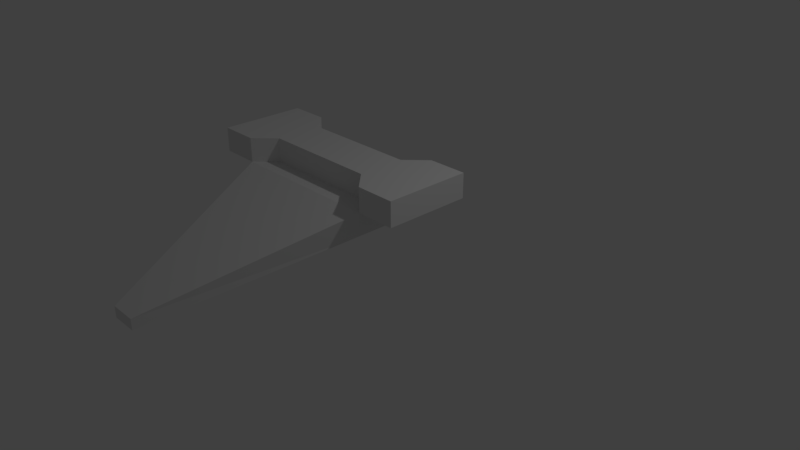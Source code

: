 # Source: Spaceship.blend  (saved by Blender 2.79.0; exported with 4.5.12 LTS)
import bpy
from mathutils import Matrix  # noqa: F401  (used for matrix-valued properties, if any)

bpy.ops.wm.read_factory_settings(use_empty=True)
scene = bpy.context.scene
scene.name = 'Scene'

# ---- collections
col_collection_1 = bpy.data.collections.new('Collection 1'); scene.collection.children.link(col_collection_1)

# ---- images (referenced by path relative to the original .blend; pixels are not part of the script)
import os
ASSET_DIR = os.environ.get("B2B_ASSET_DIR", "")  # directory of the original .blend (textures are referenced by path, not embedded)
HERE = os.path.dirname(os.path.abspath(__file__))  # packed textures are extracted next to this script under _unpacked/

def load_image(name, relpath, width, height, colorspace="sRGB"):
    """Load a texture the original file referenced (path relative to the .blend, or extracted next to this script)."""
    p = next((c for c in (os.path.join(HERE, relpath), os.path.join(ASSET_DIR, relpath)) if relpath and os.path.exists(c)), "")
    if p:
        img = bpy.data.images.load(p, check_existing=True)
        img.name = name
    else:  # same state as the original file: an image datablock whose file is absent (Cycles renders it pink)
        img = bpy.data.images.new(name, width, height)
        img.source = "FILE"
        img.filepath = "//" + (relpath or name)
    img.colorspace_settings.name = colorspace
    return img
img_spaceshiptexture = load_image('SpaceshipTexture', 'spaceship_texture.png', 1024, 1024, 'sRGB')

# ---- materials (node trees are filled in below, after node groups)
mat_spaceshipmaterial = bpy.data.materials.new('SpaceshipMaterial')
mat_spaceshipmaterial.alpha_threshold = 0.0
mat_spaceshipmaterial.roughness = 0.5

# ---- material node trees
mat_spaceshipmaterial.use_nodes = True; mat_spaceshipmaterial.node_tree.nodes.clear()
_N = mat_spaceshipmaterial.node_tree.nodes; _L = mat_spaceshipmaterial.node_tree.links
n0 = _N.new('ShaderNodeOutputMaterial'); n0.name = 'Material Output'; n0.location = (394, 333)
n1 = _N.new('ShaderNodeBsdfDiffuse'); n1.name = 'Diffuse BSDF'; n1.location = (208, 328)
n2 = _N.new('ShaderNodeTexImage'); n2.name = 'Image Texture'; n2.location = (-18, 354)
n2.width = 140
n2.image = img_spaceshiptexture
_L.new(n1.outputs[0], n0.inputs[0])
n0.is_active_output = True

# ---- world
world_world = bpy.data.worlds.new('World'); scene.world = world_world
world_world.color = (0.05088, 0.05088, 0.05088)
world_world.use_sun_shadow = False
world_world.sun_shadow_jitter_overblur = 0.0
world_world.cycles.sampling_method = 'MANUAL'

# ---- cameras
cam_camera = bpy.data.cameras.new('Camera')
cam_camera.clip_end = 100.0
cam_camera.lens = 35.0
cam_camera.sensor_width = 32.0
cam_camera.sensor_height = 18.0
cam_camera.ortho_scale = 7.314
cam_camera.dof.focus_distance = 0.0

# ---- lights
light_lamp = bpy.data.lights.new('Lamp', 'POINT')
light_lamp.transmission_factor = 0.0
light_lamp.cutoff_distance = 30.0
light_lamp.energy = 100.0
light_lamp.shadow_buffer_clip_start = 1.001
light_lamp.shadow_soft_size = 0.1
light_lamp.shadow_maximum_resolution = 0.006
light_lamp.use_absolute_resolution = True

# ---- meshes
me_cube = bpy.data.meshes.new('Cube')
me_cube.from_pydata([(0.7517, 0.2074, -0.7517), (0.95, -0.105, -1.0), (-0.95, -0.105, -1.0), (-0.7517, 0.2074, -0.7517), (0.7517, 0.2074, -0.1546), (0.95, -0.105, 0.3065), (-0.95, -0.105, 0.3065), (-0.7517, 0.2074, -0.1546), (0.1706, -0.4932, -3.354), (0.1706, -0.632, -3.354), (-0.1706, -0.4932, -3.354), (-0.1706, -0.632, -3.354), (1.0, 0.2074, -1.0), (-1.0, 0.2074, -1.0), (1.0, 0.2074, 0.09368), (-1.0, 0.2074, 0.09368), (1.0, 0.5151, -1.0), (1.0, 0.5151, 0.09368), (-1.0, 0.5151, -1.0), (-1.0, 0.5151, 0.09368), (0.7517, 0.5151, -0.7517), (-0.7517, 0.5151, -0.7517), (0.7517, 0.5151, -0.1546), (-0.7517, 0.5151, -0.1546), (1.0, 0.2074, -1.0), (1.0, 0.2074, 0.09368), (-1.0, 0.2074, -1.0), (-1.0, 0.2074, 0.09368), (-1.0, 0.5151, -1.0), (-1.0, 0.5151, 0.09368), (1.0, 0.5151, -1.0), (1.0, 0.5151, 0.09368), (0.7517, 0.5151, -0.7517), (-0.7517, 0.5151, -0.7517), (0.7517, 0.5151, -0.1546), (-0.7517, 0.5151, -0.1546), (-1.5, 0.2074, -1.0), (-1.5, 0.2074, 0.09368), (-1.5, 0.5151, -1.0), (-1.5, 0.5151, 0.09368), (1.5, 0.2074, -1.0), (1.5, 0.2074, 0.09368), (1.5, 0.5151, -1.0), (1.5, 0.5151, 0.09368)], [], [(2, 13, 10, 11), (14, 15, 6, 5), (12, 14, 5, 1), (1, 5, 6, 2), (2, 6, 15, 13), (12, 0, 20, 16), (8, 9, 11, 10), (1, 2, 11, 9), (13, 12, 8, 10), (12, 1, 9, 8), (3, 0, 12, 13), (15, 7, 23, 19), (17, 14, 25, 31), (4, 7, 15, 14), (16, 20, 32, 30), (18, 13, 26, 28), (13, 15, 27, 26), (7, 4, 22, 23), (4, 14, 17, 22), (3, 13, 18, 21), (21, 18, 28, 33), (0, 3, 21, 20), (29, 28, 38, 39), (34, 32, 33, 35), (32, 34, 31, 30), (35, 33, 28, 29), (24, 30, 42, 40), (15, 19, 29, 27), (14, 12, 24, 25), (22, 17, 31, 34), (23, 22, 34, 35), (12, 16, 30, 24), (20, 21, 33, 32), (19, 23, 35, 29), (36, 37, 39, 38), (27, 29, 39, 37), (26, 27, 37, 36), (28, 26, 36, 38), (41, 40, 42, 43), (30, 31, 43, 42), (31, 25, 41, 43), (25, 24, 40, 41)])
_uv = me_cube.uv_layers.new(name='UVMap')
_uv.uv.foreach_set('vector', [0.9599, 0.5062, 0.913, 0.5166, 0.9703, 0.01607, 0.9909, 0.01196, 0.3611, 0.5599, 0.3611, 0.9586, 0.3139, 0.9487, 0.3139, 0.5699, 0.8169, 0.2575, 0.8428, 0.04327, 0.8949, 0.01196, 0.8639, 0.2678, 0.2958, 0.4866, 0.2958, 0.7466, 0.009055, 0.7466, 0.009055, 0.4866, 0.9599, 0.5062, 0.9909, 0.7621, 0.9389, 0.7308, 0.913, 0.5166, 0.6749, 0.9406, 0.6339, 0.9366, 0.6339, 0.8755, 0.6749, 0.8795, 0.5928, 0.5599, 0.6138, 0.5599, 0.6138, 0.628, 0.5928, 0.628, 0.2958, 0.4866, 0.009055, 0.4866, 0.1267, 0.01196, 0.1782, 0.01196, 0.6157, 0.4865, 0.3139, 0.4865, 0.4391, 0.01196, 0.4906, 0.01196, 0.8169, 0.2575, 0.8639, 0.2678, 0.8949, 0.7621, 0.8742, 0.758, 0.5783, 0.536, 0.3514, 0.536, 0.3139, 0.4865, 0.6157, 0.4865, 0.4256, 0.5599, 0.4256, 0.6094, 0.3792, 0.6094, 0.3792, 0.5599, 0.0, 0.0, 0.0, 0.0, 0.0, 0.0, 0.0, 0.0, 0.4437, 0.9091, 0.4437, 0.6094, 0.4811, 0.5599, 0.4811, 0.9586, 0.0, 0.0, 0.0, 0.0, 0.0, 0.0, 0.0, 0.0, 0.0, 0.0, 0.0, 0.0, 0.0, 0.0, 0.0, 0.0, 0.0, 0.0, 0.0, 0.0, 0.0, 0.0, 0.0, 0.0, 0.4256, 0.6094, 0.4256, 0.9091, 0.3792, 0.9091, 0.3792, 0.6094, 0.4256, 0.9091, 0.4256, 0.9586, 0.3792, 0.9586, 0.3792, 0.9091, 0.1788, 0.9553, 0.1378, 0.9592, 0.1378, 0.8981, 0.1788, 0.8942, 0.0, 0.0, 0.0, 0.0, 0.0, 0.0, 0.0, 0.0, 0.7738, 0.634, 0.7738, 0.9337, 0.7274, 0.9337, 0.7274, 0.634, 0.6339, 0.5104, 0.7988, 0.5104, 0.7988, 0.61, 0.6339, 0.61, 0.6713, 0.1611, 0.7613, 0.1611, 0.7613, 0.4609, 0.6713, 0.4609, 0.7613, 0.1611, 0.6713, 0.1611, 0.6339, 0.1116, 0.7988, 0.1116, 0.6713, 0.4609, 0.7613, 0.4609, 0.7988, 0.5104, 0.6339, 0.5104, 0.5638, 0.8015, 0.6102, 0.8015, 0.6102, 0.9012, 0.5638, 0.9012, 0.0, 0.0, 0.0, 0.0, 0.0, 0.0, 0.0, 0.0, 0.0, 0.0, 0.0, 0.0, 0.0, 0.0, 0.0, 0.0, 0.0, 0.0, 0.0, 0.0, 0.0, 0.0, 0.0, 0.0, 0.0, 0.0, 0.0, 0.0, 0.0, 0.0, 0.0, 0.0, 0.0, 0.0, 0.0, 0.0, 0.0, 0.0, 0.0, 0.0, 0.0, 0.0, 0.0, 0.0, 0.0, 0.0, 0.0, 0.0, 0.0, 0.0, 0.0, 0.0, 0.0, 0.0, 0.0, 0.0, 0.0553, 0.7711, 0.0553, 0.988, 0.009055, 0.9875, 0.009055, 0.7706, 0.5457, 0.9012, 0.4993, 0.9012, 0.4993, 0.8015, 0.5457, 0.8015, 0.5747, 0.5599, 0.5747, 0.7776, 0.4993, 0.7776, 0.4993, 0.5599, 0.1842, 0.8702, 0.1378, 0.8702, 0.1378, 0.7706, 0.1842, 0.7706, 0.1197, 0.7706, 0.1197, 0.9875, 0.07341, 0.988, 0.07341, 0.7711, 0.7988, 0.1116, 0.6339, 0.1116, 0.6339, 0.01196, 0.7988, 0.01196, 0.2487, 0.8702, 0.2023, 0.8702, 0.2023, 0.7706, 0.2487, 0.7706, 0.7093, 0.634, 0.7093, 0.8516, 0.6339, 0.8516, 0.6339, 0.634])
me_cube.materials.append(mat_spaceshipmaterial)
me_cube.use_remesh_preserve_volume = False
me_cube.use_remesh_preserve_attributes = False
me_cube.use_mirror_vertex_groups = False
me_cube.update()

# ---- objects
ob_cube = bpy.data.objects.new('Cube', me_cube)
ob_lamp = bpy.data.objects.new('Lamp', light_lamp)
ob_camera = bpy.data.objects.new('Camera', cam_camera)

# ---- transforms, parenting, visibility, modifiers, constraints
ob_cube.location = (0.0, 0.0, 1.052)
ob_cube.rotation_euler = (1.571, -0.0, -3.142)
ob_cube.lock_rotations_4d = False
ob_cube.empty_display_type = 'ARROWS'
ob_cube.lineart.crease_threshold = 0.0
ob_lamp.location = (4.076, 1.005, 5.904)
ob_lamp.rotation_euler = (0.6503, 0.05522, 1.866)
ob_lamp.lock_rotations_4d = False
ob_lamp.empty_display_type = 'ARROWS'
ob_lamp.color = (0.0, 0.0, 0.0, 0.0)
ob_lamp.lineart.crease_threshold = 0.0
ob_camera.location = (7.481, -6.508, 5.344)
ob_camera.rotation_euler = (1.109, 0.0, 0.8149)
ob_camera.lock_rotations_4d = False
ob_camera.empty_display_type = 'ARROWS'
ob_camera.color = (0.0, 0.0, 0.0, 0.0)
ob_camera.display_type = 'WIRE'
ob_camera.lineart.crease_threshold = 0.0

# ---- collection membership
col_collection_1.objects.link(ob_cube)
col_collection_1.objects.link(ob_lamp)
col_collection_1.objects.link(ob_camera)

# ---- scene / render settings (as saved in the file)
scene.camera = ob_camera
scene.frame_start = 1; scene.frame_end = 250; scene.frame_set(1)
scene.render.engine = 'CYCLES'
scene.render.resolution_percentage = 50
scene.render.dither_intensity = 0.0
scene.cycles.use_denoising = False
scene.cycles.samples = 128
scene.cycles.sampling_pattern = 'TABULATED_SOBOL'
scene.cycles.use_adaptive_sampling = False
scene.cycles.use_light_tree = False
scene.cycles.blur_glossy = 0.0
scene.cycles.sample_clamp_indirect = 0.0
scene.view_settings.view_transform = 'Standard'
bpy.context.view_layer.update()
